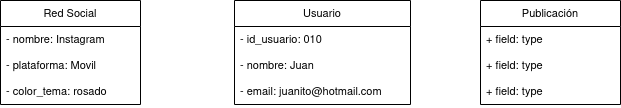

The diagram above was exported from draw.io. Its source (the exported page's mxGraphModel, read from the mxfile embedded in the PNG):
<mxGraphModel dx="1434" dy="752" grid="1" gridSize="10" guides="1" tooltips="1" connect="1" arrows="1" fold="1" page="1" pageScale="1" pageWidth="827" pageHeight="1169" math="0" shadow="0">
  <root>
    <mxCell id="0" />
    <mxCell id="1" parent="0" />
    <mxCell id="dKHTWX0LB1nkv4R8A04x-1" value="Red Social" style="swimlane;fontStyle=0;childLayout=stackLayout;horizontal=1;startSize=26;fillColor=none;horizontalStack=0;resizeParent=1;resizeParentMax=0;resizeLast=0;collapsible=1;marginBottom=0;whiteSpace=wrap;html=1;fontFamily=Helvetica;fontSize=11;fontColor=default;labelBackgroundColor=default;" vertex="1" parent="1">
      <mxGeometry x="110" y="130" width="140" height="104" as="geometry" />
    </mxCell>
    <mxCell id="dKHTWX0LB1nkv4R8A04x-2" value="- nombre: Instagram" style="text;strokeColor=none;fillColor=none;align=left;verticalAlign=top;spacingLeft=4;spacingRight=4;overflow=hidden;rotatable=0;points=[[0,0.5],[1,0.5]];portConstraint=eastwest;whiteSpace=wrap;html=1;fontFamily=Helvetica;fontSize=11;fontColor=default;labelBackgroundColor=default;" vertex="1" parent="dKHTWX0LB1nkv4R8A04x-1">
      <mxGeometry y="26" width="140" height="26" as="geometry" />
    </mxCell>
    <mxCell id="dKHTWX0LB1nkv4R8A04x-3" value="- plataforma: Movil" style="text;strokeColor=none;fillColor=none;align=left;verticalAlign=top;spacingLeft=4;spacingRight=4;overflow=hidden;rotatable=0;points=[[0,0.5],[1,0.5]];portConstraint=eastwest;whiteSpace=wrap;html=1;fontFamily=Helvetica;fontSize=11;fontColor=default;labelBackgroundColor=default;" vertex="1" parent="dKHTWX0LB1nkv4R8A04x-1">
      <mxGeometry y="52" width="140" height="26" as="geometry" />
    </mxCell>
    <mxCell id="dKHTWX0LB1nkv4R8A04x-4" value="- color_tema: rosado" style="text;strokeColor=none;fillColor=none;align=left;verticalAlign=top;spacingLeft=4;spacingRight=4;overflow=hidden;rotatable=0;points=[[0,0.5],[1,0.5]];portConstraint=eastwest;whiteSpace=wrap;html=1;fontFamily=Helvetica;fontSize=11;fontColor=default;labelBackgroundColor=default;" vertex="1" parent="dKHTWX0LB1nkv4R8A04x-1">
      <mxGeometry y="78" width="140" height="26" as="geometry" />
    </mxCell>
    <mxCell id="dKHTWX0LB1nkv4R8A04x-5" value="Usuario" style="swimlane;fontStyle=0;childLayout=stackLayout;horizontal=1;startSize=26;fillColor=none;horizontalStack=0;resizeParent=1;resizeParentMax=0;resizeLast=0;collapsible=1;marginBottom=0;whiteSpace=wrap;html=1;fontFamily=Helvetica;fontSize=11;fontColor=default;labelBackgroundColor=default;" vertex="1" parent="1">
      <mxGeometry x="344" y="130" width="176" height="104" as="geometry" />
    </mxCell>
    <mxCell id="dKHTWX0LB1nkv4R8A04x-6" value="- id_usuario: 010" style="text;strokeColor=none;fillColor=none;align=left;verticalAlign=top;spacingLeft=4;spacingRight=4;overflow=hidden;rotatable=0;points=[[0,0.5],[1,0.5]];portConstraint=eastwest;whiteSpace=wrap;html=1;fontFamily=Helvetica;fontSize=11;fontColor=default;labelBackgroundColor=default;" vertex="1" parent="dKHTWX0LB1nkv4R8A04x-5">
      <mxGeometry y="26" width="176" height="26" as="geometry" />
    </mxCell>
    <mxCell id="dKHTWX0LB1nkv4R8A04x-7" value="- nombre: Juan" style="text;strokeColor=none;fillColor=none;align=left;verticalAlign=top;spacingLeft=4;spacingRight=4;overflow=hidden;rotatable=0;points=[[0,0.5],[1,0.5]];portConstraint=eastwest;whiteSpace=wrap;html=1;fontFamily=Helvetica;fontSize=11;fontColor=default;labelBackgroundColor=default;" vertex="1" parent="dKHTWX0LB1nkv4R8A04x-5">
      <mxGeometry y="52" width="176" height="26" as="geometry" />
    </mxCell>
    <mxCell id="dKHTWX0LB1nkv4R8A04x-8" value="- email: juanito@hotmail.com" style="text;strokeColor=none;fillColor=none;align=left;verticalAlign=top;spacingLeft=4;spacingRight=4;overflow=hidden;rotatable=0;points=[[0,0.5],[1,0.5]];portConstraint=eastwest;whiteSpace=wrap;html=1;fontFamily=Helvetica;fontSize=11;fontColor=default;labelBackgroundColor=default;" vertex="1" parent="dKHTWX0LB1nkv4R8A04x-5">
      <mxGeometry y="78" width="176" height="26" as="geometry" />
    </mxCell>
    <mxCell id="dKHTWX0LB1nkv4R8A04x-9" value="Publicación" style="swimlane;fontStyle=0;childLayout=stackLayout;horizontal=1;startSize=26;fillColor=none;horizontalStack=0;resizeParent=1;resizeParentMax=0;resizeLast=0;collapsible=1;marginBottom=0;whiteSpace=wrap;html=1;fontFamily=Helvetica;fontSize=11;fontColor=default;labelBackgroundColor=default;" vertex="1" parent="1">
      <mxGeometry x="590" y="130" width="140" height="104" as="geometry" />
    </mxCell>
    <mxCell id="dKHTWX0LB1nkv4R8A04x-10" value="+ field: type" style="text;strokeColor=none;fillColor=none;align=left;verticalAlign=top;spacingLeft=4;spacingRight=4;overflow=hidden;rotatable=0;points=[[0,0.5],[1,0.5]];portConstraint=eastwest;whiteSpace=wrap;html=1;fontFamily=Helvetica;fontSize=11;fontColor=default;labelBackgroundColor=default;" vertex="1" parent="dKHTWX0LB1nkv4R8A04x-9">
      <mxGeometry y="26" width="140" height="26" as="geometry" />
    </mxCell>
    <mxCell id="dKHTWX0LB1nkv4R8A04x-11" value="+ field: type" style="text;strokeColor=none;fillColor=none;align=left;verticalAlign=top;spacingLeft=4;spacingRight=4;overflow=hidden;rotatable=0;points=[[0,0.5],[1,0.5]];portConstraint=eastwest;whiteSpace=wrap;html=1;fontFamily=Helvetica;fontSize=11;fontColor=default;labelBackgroundColor=default;" vertex="1" parent="dKHTWX0LB1nkv4R8A04x-9">
      <mxGeometry y="52" width="140" height="26" as="geometry" />
    </mxCell>
    <mxCell id="dKHTWX0LB1nkv4R8A04x-12" value="+ field: type" style="text;strokeColor=none;fillColor=none;align=left;verticalAlign=top;spacingLeft=4;spacingRight=4;overflow=hidden;rotatable=0;points=[[0,0.5],[1,0.5]];portConstraint=eastwest;whiteSpace=wrap;html=1;fontFamily=Helvetica;fontSize=11;fontColor=default;labelBackgroundColor=default;" vertex="1" parent="dKHTWX0LB1nkv4R8A04x-9">
      <mxGeometry y="78" width="140" height="26" as="geometry" />
    </mxCell>
  </root>
</mxGraphModel>